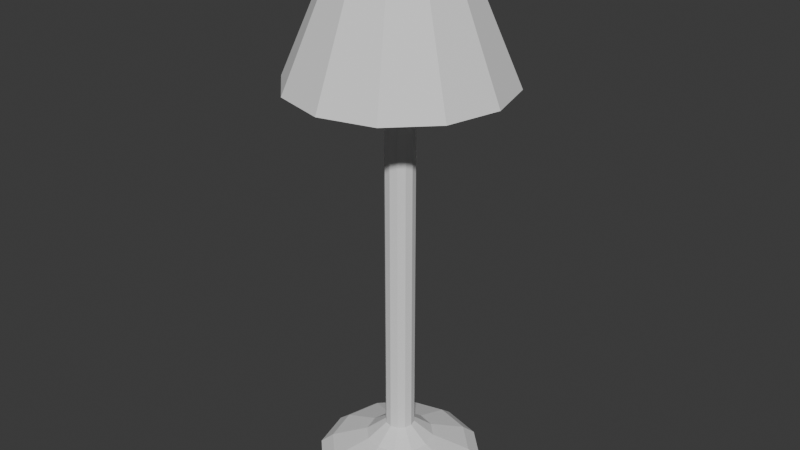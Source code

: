 # Source: standing-lamp.blend  (saved by Blender 4.5.90; exported with 4.5.12 LTS)
import bpy
from mathutils import Matrix  # noqa: F401  (used for matrix-valued properties, if any)

bpy.ops.wm.read_factory_settings(use_empty=True)
scene = bpy.context.scene
scene.name = 'Scene'

# ---- collections
col_collection = bpy.data.collections.new('Collection'); scene.collection.children.link(col_collection)

# ---- world
world_world = bpy.data.worlds.new('World'); scene.world = world_world
world_world.use_nodes = True; world_world.node_tree.nodes.clear()
_N = world_world.node_tree.nodes; _L = world_world.node_tree.links
n0 = _N.new('ShaderNodeOutputWorld'); n0.name = 'World Output'; n0.location = (200, 100)
n1 = _N.new('ShaderNodeBackground'); n1.name = 'Background'; n1.location = (-200, 100)
n1.inputs[0].default_value = (0.05088, 0.05088, 0.05088, 1.0)
_L.new(n1.outputs[0], n0.inputs[0])
n0.is_active_output = True
world_world.color = (0.05088, 0.05088, 0.05088)
world_world.sun_shadow_jitter_overblur = 0.0

# ---- meshes
me_cylinder_001 = bpy.data.meshes.new('Cylinder.001')
me_cylinder_001.from_pydata([(-6.568e-09, 0.2806, -0.1968), (0.1403, 0.243, -0.1968), (0.243, 0.1403, -0.1968), (0.2806, 4.075e-09, -0.1968), (0.243, -0.1403, -0.1968), (0.1403, -0.243, -0.1968), (3.253e-09, -0.2806, -0.1968), (-0.1403, -0.243, -0.1968), (-0.243, -0.1403, -0.1968), (-0.2806, -5.746e-09, -0.1968), (-0.243, 0.1403, -0.1968), (-0.1403, 0.243, -0.1968), (4.07e-11, 0.04952, -0.004633), (0.02476, 0.04289, -0.004633), (0.04289, 0.02476, -0.004633), (0.04952, -9.043e-11, -0.004633), (0.04289, -0.02476, -0.004633), (0.02476, -0.04289, -0.004633), (4.07e-11, -0.04952, -0.004633), (-0.02476, -0.04289, -0.004633), (-0.04289, -0.02476, -0.004633), (-0.04952, -9.043e-11, -0.004633), (-0.04289, 0.02476, -0.004633), (-0.02476, 0.04289, -0.004633), (0.1191, 0.2062, -0.1002), (0.1403, 0.243, -0.134), (0.2062, 0.1191, -0.1002), (0.243, 0.1403, -0.134), (0.2381, 2.897e-09, -0.1002), (0.2806, 4.075e-09, -0.134), (0.2062, -0.1191, -0.1002), (0.243, -0.1403, -0.134), (0.1191, -0.2062, -0.1002), (0.1403, -0.243, -0.134), (2.166e-09, -0.2381, -0.1002), (3.253e-09, -0.2806, -0.134), (-0.1191, -0.2062, -0.1002), (-0.1403, -0.243, -0.134), (-0.2062, -0.1191, -0.1002), (-0.243, -0.1403, -0.134), (-0.2381, -4.946e-09, -0.1002), (-0.2806, -5.746e-09, -0.134), (-0.2062, 0.1191, -0.1002), (-0.243, 0.1403, -0.134), (-0.1191, 0.2062, -0.1002), (-0.1403, 0.243, -0.134), (-6.568e-09, 0.2806, -0.134), (-5.677e-09, 0.2381, -0.1002), (0.05747, 0.09954, -0.05516), (0.09954, 0.05747, -0.05516), (-1.874e-09, 0.1149, -0.05516), (0.1149, 1.479e-09, -0.05516), (0.09954, -0.05747, -0.05516), (0.05747, -0.09954, -0.05516), (9.318e-10, -0.1149, -0.05516), (-0.05747, -0.09954, -0.05516), (-0.09954, -0.05747, -0.05516), (-0.1149, -1.327e-09, -0.05516), (-0.09954, 0.05747, -0.05516), (-0.05747, 0.09954, -0.05516), (-3.077e-10, 0.03515, 1.314), (4.07e-11, 0.04952, 1.293), (0.01757, 0.03044, 1.314), (0.02476, 0.04289, 1.293), (0.03044, 0.01757, 1.314), (0.04289, 0.02476, 1.293), (0.03515, 2.58e-10, 1.314), (0.04952, -9.043e-11, 1.293), (0.03044, -0.01757, 1.314), (0.04289, -0.02476, 1.293), (0.01757, -0.03044, 1.314), (0.02476, -0.04289, 1.293), (2.58e-10, -0.03515, 1.314), (4.07e-11, -0.04952, 1.293), (-0.01757, -0.03044, 1.314), (-0.02476, -0.04289, 1.293), (-0.03044, -0.01757, 1.314), (-0.04289, -0.02476, 1.293), (-0.03515, -3.077e-10, 1.314), (-0.04952, -9.043e-11, 1.293), (-0.03044, 0.01757, 1.314), (-0.04289, 0.02476, 1.293), (-0.01757, 0.03044, 1.314), (-0.02476, 0.04289, 1.293)], [], [(0, 1, 2, 3, 4, 5, 6, 7, 8, 9, 10, 11), (47, 24, 25, 46), (24, 26, 27, 25), (26, 28, 29, 27), (28, 30, 31, 29), (30, 32, 33, 31), (32, 34, 35, 33), (34, 36, 37, 35), (36, 38, 39, 37), (38, 40, 41, 39), (40, 42, 43, 41), (42, 44, 45, 43), (44, 47, 46, 45), (1, 25, 27, 2), (0, 46, 25, 1), (48, 13, 14, 49), (50, 12, 13, 48), (2, 27, 29, 3), (49, 14, 15, 51), (3, 29, 31, 4), (51, 15, 16, 52), (4, 31, 33, 5), (52, 16, 17, 53), (5, 33, 35, 6), (53, 17, 18, 54), (6, 35, 37, 7), (54, 18, 19, 55), (7, 37, 39, 8), (55, 19, 20, 56), (8, 39, 41, 9), (56, 20, 21, 57), (9, 41, 43, 10), (57, 21, 22, 58), (10, 43, 45, 11), (58, 22, 23, 59), (11, 45, 46, 0), (59, 23, 12, 50), (44, 59, 50, 47), (42, 58, 59, 44), (40, 57, 58, 42), (38, 56, 57, 40), (36, 55, 56, 38), (34, 54, 55, 36), (32, 53, 54, 34), (30, 52, 53, 32), (28, 51, 52, 30), (26, 49, 51, 28), (47, 50, 48, 24), (24, 48, 49, 26), (63, 61, 60, 62), (65, 63, 62, 64), (67, 65, 64, 66), (69, 67, 66, 68), (71, 69, 68, 70), (73, 71, 70, 72), (75, 73, 72, 74), (77, 75, 74, 76), (79, 77, 76, 78), (81, 79, 78, 80), (83, 81, 80, 82), (61, 83, 82, 60), (62, 60, 82, 80, 78, 76, 74, 72, 70, 68, 66, 64), (12, 61, 63, 13), (23, 83, 61, 12), (13, 63, 65, 14), (14, 65, 67, 15), (15, 67, 69, 16), (16, 69, 71, 17), (17, 71, 73, 18), (18, 73, 75, 19), (19, 75, 77, 20), (20, 77, 79, 21), (21, 79, 81, 22), (22, 81, 83, 23)])
_uv = me_cylinder_001.uv_layers.new(name='UVMap')
_uv.uv.foreach_set('vector', [0.75, 0.49, 0.87, 0.4578, 0.9578, 0.37, 0.99, 0.25, 0.9578, 0.13, 0.87, 0.04215, 0.75, 0.01, 0.63, 0.04215, 0.5422, 0.13, 0.51, 0.25, 0.5422, 0.37, 0.63, 0.4578, 1.0, 0.6408, 0.9167, 0.6408, 0.9167, 0.6033, 1.0, 0.6033, 0.9167, 0.6408, 0.8333, 0.6408, 0.8333, 0.6033, 0.9167, 0.6033, 0.8333, 0.6408, 0.75, 0.6408, 0.75, 0.6033, 0.8333, 0.6033, 0.75, 0.6408, 0.6667, 0.6408, 0.6667, 0.6033, 0.75, 0.6033, 0.6667, 0.6408, 0.5833, 0.6408, 0.5833, 0.6033, 0.6667, 0.6033, 0.5833, 0.6408, 0.5, 0.6408, 0.5, 0.6033, 0.5833, 0.6033, 0.5, 0.6408, 0.4167, 0.6408, 0.4167, 0.6033, 0.5, 0.6033, 0.4167, 0.6408, 0.3333, 0.6408, 0.3333, 0.6033, 0.4167, 0.6033, 0.3333, 0.6408, 0.25, 0.6408, 0.25, 0.6033, 0.3333, 0.6033, 0.25, 0.6408, 0.1667, 0.6408, 0.1667, 0.6033, 0.25, 0.6033, 0.1667, 0.6408, 0.08333, 0.6408, 0.08333, 0.6033, 0.1667, 0.6033, 0.08333, 0.6408, 7.451e-08, 0.6408, 7.451e-08, 0.6033, 0.08333, 0.6033, 0.9167, 0.5, 0.9167, 0.6033, 0.8333, 0.6033, 0.8333, 0.5, 1.0, 0.5, 1.0, 0.6033, 0.9167, 0.6033, 0.9167, 0.5, 0.9167, 0.6954, 0.9167, 0.75, 0.8333, 0.75, 0.8333, 0.6954, 1.0, 0.6954, 1.0, 0.75, 0.9167, 0.75, 0.9167, 0.6954, 0.8333, 0.5, 0.8333, 0.6033, 0.75, 0.6033, 0.75, 0.5, 0.8333, 0.6954, 0.8333, 0.75, 0.75, 0.75, 0.75, 0.6954, 0.75, 0.5, 0.75, 0.6033, 0.6667, 0.6033, 0.6667, 0.5, 0.75, 0.6954, 0.75, 0.75, 0.6667, 0.75, 0.6667, 0.6954, 0.6667, 0.5, 0.6667, 0.6033, 0.5833, 0.6033, 0.5833, 0.5, 0.6667, 0.6954, 0.6667, 0.75, 0.5833, 0.75, 0.5833, 0.6954, 0.5833, 0.5, 0.5833, 0.6033, 0.5, 0.6033, 0.5, 0.5, 0.5833, 0.6954, 0.5833, 0.75, 0.5, 0.75, 0.5, 0.6954, 0.5, 0.5, 0.5, 0.6033, 0.4167, 0.6033, 0.4167, 0.5, 0.5, 0.6954, 0.5, 0.75, 0.4167, 0.75, 0.4167, 0.6954, 0.4167, 0.5, 0.4167, 0.6033, 0.3333, 0.6033, 0.3333, 0.5, 0.4167, 0.6954, 0.4167, 0.75, 0.3333, 0.75, 0.3333, 0.6954, 0.3333, 0.5, 0.3333, 0.6033, 0.25, 0.6033, 0.25, 0.5, 0.3333, 0.6954, 0.3333, 0.75, 0.25, 0.75, 0.25, 0.6954, 0.25, 0.5, 0.25, 0.6033, 0.1667, 0.6033, 0.1667, 0.5, 0.25, 0.6954, 0.25, 0.75, 0.1667, 0.75, 0.1667, 0.6954, 0.1667, 0.5, 0.1667, 0.6033, 0.08333, 0.6033, 0.08333, 0.5, 0.1667, 0.6954, 0.1667, 0.75, 0.08333, 0.75, 0.08333, 0.6954, 0.08333, 0.5, 0.08333, 0.6033, 7.451e-08, 0.6033, 7.451e-08, 0.5, 0.08333, 0.6954, 0.08333, 0.75, 7.451e-08, 0.75, 7.451e-08, 0.6954, 0.08333, 0.6408, 0.08333, 0.6954, 7.451e-08, 0.6954, 7.451e-08, 0.6408, 0.1667, 0.6408, 0.1667, 0.6954, 0.08333, 0.6954, 0.08333, 0.6408, 0.25, 0.6408, 0.25, 0.6954, 0.1667, 0.6954, 0.1667, 0.6408, 0.3333, 0.6408, 0.3333, 0.6954, 0.25, 0.6954, 0.25, 0.6408, 0.4167, 0.6408, 0.4167, 0.6954, 0.3333, 0.6954, 0.3333, 0.6408, 0.5, 0.6408, 0.5, 0.6954, 0.4167, 0.6954, 0.4167, 0.6408, 0.5833, 0.6408, 0.5833, 0.6954, 0.5, 0.6954, 0.5, 0.6408, 0.6667, 0.6408, 0.6667, 0.6954, 0.5833, 0.6954, 0.5833, 0.6408, 0.75, 0.6408, 0.75, 0.6954, 0.6667, 0.6954, 0.6667, 0.6408, 0.8333, 0.6408, 0.8333, 0.6954, 0.75, 0.6954, 0.75, 0.6408, 1.0, 0.6408, 1.0, 0.6954, 0.9167, 0.6954, 0.9167, 0.6408, 0.9167, 0.6408, 0.9167, 0.6954, 0.8333, 0.6954, 0.8333, 0.6408, 0.37, 0.4578, 0.25, 0.49, 0.25, 0.4203, 0.3352, 0.3975, 0.4578, 0.37, 0.37, 0.4578, 0.3352, 0.3975, 0.3975, 0.3352, 0.49, 0.25, 0.4578, 0.37, 0.3975, 0.3352, 0.4203, 0.25, 0.4578, 0.13, 0.49, 0.25, 0.4203, 0.25, 0.3975, 0.1648, 0.37, 0.04215, 0.4578, 0.13, 0.3975, 0.1648, 0.3352, 0.1025, 0.25, 0.01, 0.37, 0.04215, 0.3352, 0.1025, 0.25, 0.07966, 0.13, 0.04215, 0.25, 0.01, 0.25, 0.07966, 0.1648, 0.1025, 0.04215, 0.13, 0.13, 0.04215, 0.1648, 0.1025, 0.1025, 0.1648, 0.01, 0.25, 0.04215, 0.13, 0.1025, 0.1648, 0.07966, 0.25, 0.04215, 0.37, 0.01, 0.25, 0.07966, 0.25, 0.1025, 0.3352, 0.13, 0.4578, 0.04215, 0.37, 0.1025, 0.3352, 0.1648, 0.3975, 0.25, 0.49, 0.13, 0.4578, 0.1648, 0.3975, 0.25, 0.4203, 0.3352, 0.3975, 0.25, 0.4203, 0.1648, 0.3975, 0.1025, 0.3352, 0.07966, 0.25, 0.1025, 0.1648, 0.1648, 0.1025, 0.25, 0.07966, 0.3352, 0.1025, 0.3975, 0.1648, 0.4203, 0.25, 0.3975, 0.3352, 1.0, 0.75, 1.0, 0.9971, 0.9167, 0.9971, 0.9167, 0.75, 0.08333, 0.75, 0.08333, 0.9971, 7.451e-08, 0.9971, 7.451e-08, 0.75, 0.9167, 0.75, 0.9167, 0.9971, 0.8333, 0.9971, 0.8333, 0.75, 0.8333, 0.75, 0.8333, 0.9971, 0.75, 0.9971, 0.75, 0.75, 0.75, 0.75, 0.75, 0.9971, 0.6667, 0.9971, 0.6667, 0.75, 0.6667, 0.75, 0.6667, 0.9971, 0.5833, 0.9971, 0.5833, 0.75, 0.5833, 0.75, 0.5833, 0.9971, 0.5, 0.9971, 0.5, 0.75, 0.5, 0.75, 0.5, 0.9971, 0.4167, 0.9971, 0.4167, 0.75, 0.4167, 0.75, 0.4167, 0.9971, 0.3333, 0.9971, 0.3333, 0.75, 0.3333, 0.75, 0.3333, 0.9971, 0.25, 0.9971, 0.25, 0.75, 0.25, 0.75, 0.25, 0.9971, 0.1667, 0.9971, 0.1667, 0.75, 0.1667, 0.75, 0.1667, 0.9971, 0.08333, 0.9971, 0.08333, 0.75])
me_cylinder_001.update()
me_cylinder_002 = bpy.data.meshes.new('Cylinder.002')
me_cylinder_002.from_pydata([(0.1565, -8.468e-09, 1.687), (0.1418, -8.468e-09, 1.687), (0.3435, -5.395e-09, 1.212), (0.3604, -5.395e-09, 1.216), (0.1355, 0.07825, 1.687), (0.1228, 0.07091, 1.687), (0.2975, 0.1717, 1.212), (0.3121, 0.1802, 1.216), (0.07825, 0.1355, 1.687), (0.07091, 0.1228, 1.687), (0.1717, 0.2975, 1.212), (0.1802, 0.3121, 1.216), (1.449e-08, 0.1565, 1.687), (1.338e-08, 0.1418, 1.687), (2.661e-08, 0.3435, 1.212), (2.788e-08, 0.3604, 1.216), (-0.07825, 0.1355, 1.687), (-0.07091, 0.1228, 1.687), (-0.1717, 0.2975, 1.212), (-0.1802, 0.3121, 1.216), (-0.1355, 0.07825, 1.687), (-0.1228, 0.07091, 1.687), (-0.2975, 0.1717, 1.212), (-0.3121, 0.1802, 1.216), (-0.1565, 5.213e-09, 1.687), (-0.1418, 3.931e-09, 1.687), (-0.3435, 2.463e-08, 1.212), (-0.3604, 2.611e-08, 1.216), (-0.1355, -0.07825, 1.687), (-0.1228, -0.07091, 1.687), (-0.2975, -0.1717, 1.212), (-0.3121, -0.1802, 1.216), (-0.07825, -0.1355, 1.687), (-0.07091, -0.1228, 1.687), (-0.1717, -0.2975, 1.212), (-0.1802, -0.3121, 1.216), (1.449e-08, -0.1565, 1.687), (1.338e-08, -0.1418, 1.687), (2.661e-08, -0.3435, 1.212), (2.788e-08, -0.3604, 1.216), (0.07825, -0.1355, 1.687), (0.07091, -0.1228, 1.687), (0.1717, -0.2975, 1.212), (0.1802, -0.3121, 1.216), (0.1355, -0.07825, 1.687), (0.1228, -0.07091, 1.687), (0.2975, -0.1717, 1.212), (0.3121, -0.1802, 1.216)], [], [(15, 12, 8, 11), (8, 9, 5, 4), (9, 10, 6, 5), (2, 6, 7, 3), (19, 16, 12, 15), (12, 13, 9, 8), (13, 14, 10, 9), (6, 10, 11, 7), (23, 20, 16, 19), (16, 17, 13, 12), (17, 18, 14, 13), (10, 14, 15, 11), (27, 24, 20, 23), (20, 21, 17, 16), (21, 22, 18, 17), (14, 18, 19, 15), (31, 28, 24, 27), (24, 25, 21, 20), (25, 26, 22, 21), (18, 22, 23, 19), (35, 32, 28, 31), (28, 29, 25, 24), (29, 30, 26, 25), (22, 26, 27, 23), (39, 36, 32, 35), (32, 33, 29, 28), (33, 34, 30, 29), (26, 30, 31, 27), (43, 40, 36, 39), (36, 37, 33, 32), (37, 38, 34, 33), (30, 34, 35, 31), (47, 44, 40, 43), (40, 41, 37, 36), (41, 42, 38, 37), (34, 38, 39, 35), (3, 0, 44, 47), (44, 45, 41, 40), (45, 46, 42, 41), (38, 42, 43, 39), (0, 1, 45, 44), (1, 2, 46, 45), (42, 46, 47, 43), (7, 4, 0, 3), (5, 6, 2, 1), (46, 2, 3, 47), (4, 5, 1, 0), (11, 8, 4, 7)])
_uv = me_cylinder_002.uv_layers.new(name='UVMap')
_uv.uv.foreach_set('vector', [0.75, 0.3333, 0.75, 0.6667, 0.6667, 0.6667, 0.6667, 0.3333, 0.6667, 0.6667, 0.6667, 0.8333, 0.5833, 0.8333, 0.5833, 0.6667, 0.6667, 0.8333, 0.6667, 0.25, 0.5833, 0.25, 0.5833, 0.8333, 0.5, 0.25, 0.5833, 0.25, 0.5833, 0.3333, 0.5, 0.3333, 0.8333, 0.3333, 0.8333, 0.6667, 0.75, 0.6667, 0.75, 0.3333, 0.75, 0.6667, 0.75, 0.8333, 0.6667, 0.8333, 0.6667, 0.6667, 0.75, 0.8333, 0.75, 0.25, 0.6667, 0.25, 0.6667, 0.8333, 0.5833, 0.25, 0.6667, 0.25, 0.6667, 0.3333, 0.5833, 0.3333, 0.9167, 0.3333, 0.9167, 0.6667, 0.8333, 0.6667, 0.8333, 0.3333, 0.8333, 0.6667, 0.8333, 0.8333, 0.75, 0.8333, 0.75, 0.6667, 0.8333, 0.8333, 0.8333, 0.25, 0.75, 0.25, 0.75, 0.8333, 0.6667, 0.25, 0.75, 0.25, 0.75, 0.3333, 0.6667, 0.3333, 1.0, 0.3333, 1.0, 0.6667, 0.9167, 0.6667, 0.9167, 0.3333, 0.9167, 0.6667, 0.9167, 0.8333, 0.8333, 0.8333, 0.8333, 0.6667, 0.9167, 0.8333, 0.9167, 0.25, 0.8333, 0.25, 0.8333, 0.8333, 0.75, 0.25, 0.8333, 0.25, 0.8333, 0.3333, 0.75, 0.3333, 0.08333, 0.3333, 0.08333, 0.6667, 2.22e-16, 0.6667, 2.22e-16, 0.3333, 1.0, 0.6667, 1.0, 0.8333, 0.9167, 0.8333, 0.9167, 0.6667, 1.0, 0.8333, 1.0, 0.25, 0.9167, 0.25, 0.9167, 0.8333, 0.8333, 0.25, 0.9167, 0.25, 0.9167, 0.3333, 0.8333, 0.3333, 0.1667, 0.3333, 0.1667, 0.6667, 0.08333, 0.6667, 0.08333, 0.3333, 0.08333, 0.6667, 0.08333, 0.8333, 2.22e-16, 0.8333, 2.22e-16, 0.6667, 0.08333, 0.8333, 0.08333, 0.25, 2.22e-16, 0.25, 2.22e-16, 0.8333, 0.9167, 0.25, 1.0, 0.25, 1.0, 0.3333, 0.9167, 0.3333, 0.25, 0.3333, 0.25, 0.6667, 0.1667, 0.6667, 0.1667, 0.3333, 0.1667, 0.6667, 0.1667, 0.8333, 0.08333, 0.8333, 0.08333, 0.6667, 0.1667, 0.8333, 0.1667, 0.25, 0.08333, 0.25, 0.08333, 0.8333, 2.22e-16, 0.25, 0.08333, 0.25, 0.08333, 0.3333, 2.22e-16, 0.3333, 0.3333, 0.3333, 0.3333, 0.6667, 0.25, 0.6667, 0.25, 0.3333, 0.25, 0.6667, 0.25, 0.8333, 0.1667, 0.8333, 0.1667, 0.6667, 0.25, 0.8333, 0.25, 0.25, 0.1667, 0.25, 0.1667, 0.8333, 0.08333, 0.25, 0.1667, 0.25, 0.1667, 0.3333, 0.08333, 0.3333, 0.4167, 0.3333, 0.4167, 0.6667, 0.3333, 0.6667, 0.3333, 0.3333, 0.3333, 0.6667, 0.3333, 0.8333, 0.25, 0.8333, 0.25, 0.6667, 0.3333, 0.8333, 0.3333, 0.25, 0.25, 0.25, 0.25, 0.8333, 0.1667, 0.25, 0.25, 0.25, 0.25, 0.3333, 0.1667, 0.3333, 0.5, 0.3333, 0.5, 0.6667, 0.4167, 0.6667, 0.4167, 0.3333, 0.4167, 0.6667, 0.4167, 0.8333, 0.3333, 0.8333, 0.3333, 0.6667, 0.4167, 0.8333, 0.4167, 0.25, 0.3333, 0.25, 0.3333, 0.8333, 0.25, 0.25, 0.3333, 0.25, 0.3333, 0.3333, 0.25, 0.3333, 0.5, 0.6667, 0.5, 0.8333, 0.4167, 0.8333, 0.4167, 0.6667, 0.5, 0.8333, 0.5, 0.25, 0.4167, 0.25, 0.4167, 0.8333, 0.3333, 0.25, 0.4167, 0.25, 0.4167, 0.3333, 0.3333, 0.3333, 0.5833, 0.3333, 0.5833, 0.6667, 0.5, 0.6667, 0.5, 0.3333, 0.5833, 0.8333, 0.5833, 0.25, 0.5, 0.25, 0.5, 0.8333, 0.4167, 0.25, 0.5, 0.25, 0.5, 0.3333, 0.4167, 0.3333, 0.5833, 0.6667, 0.5833, 0.8333, 0.5, 0.8333, 0.5, 0.6667, 0.6667, 0.3333, 0.6667, 0.6667, 0.5833, 0.6667, 0.5833, 0.3333])
me_cylinder_002.update()
me_cylinder_003 = bpy.data.meshes.new('Cylinder.003')
me_cylinder_003.from_pydata([(0.0, 0.05638, 1.446), (5.583e-11, 0.02445, 1.337), (0.0141, 0.02442, 1.502), (0.02442, 0.04229, 1.481), (0.02819, 0.04883, 1.446), (0.01723, 0.02984, 1.355), (0.01223, 0.02118, 1.337), (0.02442, 0.0141, 1.502), (0.04229, 0.02442, 1.481), (0.04883, 0.02819, 1.446), (0.02984, 0.01723, 1.355), (0.02118, 0.01223, 1.337), (0.02819, -1.355e-09, 1.502), (0.04883, -1.355e-09, 1.481), (0.05638, -2.71e-09, 1.446), (0.03446, -6.743e-10, 1.355), (0.02445, -1.039e-09, 1.337), (0.02442, -0.0141, 1.502), (0.04229, -0.02442, 1.481), (0.04883, -0.02819, 1.446), (0.02984, -0.01723, 1.355), (0.02118, -0.01223, 1.337), (0.0141, -0.02442, 1.502), (0.02442, -0.04229, 1.481), (0.02819, -0.04883, 1.446), (0.01723, -0.02984, 1.355), (0.01223, -0.02118, 1.337), (-1.355e-09, -0.02819, 1.502), (0.0, -0.04883, 1.481), (-2.71e-09, -0.05638, 1.446), (-5.371e-11, -0.03446, 1.355), (-1.12e-09, -0.02445, 1.337), (-0.0141, -0.02442, 1.502), (-0.02442, -0.04229, 1.481), (-0.02819, -0.04883, 1.446), (-0.01723, -0.02984, 1.355), (-0.01223, -0.02118, 1.337), (5.583e-11, 1.36e-10, 1.33), (0.0, 0.0, 1.509), (-0.02442, -0.0141, 1.502), (-0.04229, -0.02442, 1.481), (-0.04883, -0.02819, 1.446), (-0.02984, -0.01723, 1.355), (-0.02118, -0.01223, 1.337), (-0.02819, 2.71e-09, 1.502), (-0.04883, 0.0, 1.481), (-0.05638, 5.421e-09, 1.446), (-0.03446, 2.821e-10, 1.355), (-0.02445, 2.487e-09, 1.337), (-0.02442, 0.0141, 1.502), (-0.04229, 0.02442, 1.481), (-0.04883, 0.02819, 1.446), (-0.02984, 0.01723, 1.355), (-0.02118, 0.01223, 1.337), (-0.0141, 0.02442, 1.502), (-0.02442, 0.04229, 1.481), (-0.02819, 0.04883, 1.446), (-0.01723, 0.02984, 1.355), (-0.01223, 0.02118, 1.337), (5.421e-09, 0.02819, 1.502), (0.0, 0.04883, 1.481), (-5.371e-11, 0.03446, 1.355), (0.01762, 0.03051, 1.385), (0.03051, 0.01762, 1.385), (0.03523, -1.136e-09, 1.385), (0.03051, -0.01762, 1.385), (0.01762, -0.03051, 1.385), (-2.713e-10, -0.03523, 1.385), (-0.01762, -0.03051, 1.385), (-0.03051, -0.01762, 1.385), (-0.03523, 2.04e-09, 1.385), (-0.03051, 0.01762, 1.385), (-0.01762, 0.03051, 1.385), (6.362e-10, 0.03523, 1.385)], [], [(1, 61, 5, 6), (0, 60, 3, 4), (59, 38, 2), (37, 1, 6), (73, 0, 4, 62), (60, 59, 2, 3), (4, 3, 8, 9), (2, 38, 7), (37, 6, 11), (62, 4, 9, 63), (3, 2, 7, 8), (6, 5, 10, 11), (7, 38, 12), (37, 11, 16), (63, 9, 14, 64), (8, 7, 12, 13), (11, 10, 15, 16), (9, 8, 13, 14), (37, 16, 21), (64, 14, 19, 65), (13, 12, 17, 18), (16, 15, 20, 21), (14, 13, 18, 19), (12, 38, 17), (37, 21, 26), (65, 19, 24, 66), (18, 17, 22, 23), (21, 20, 25, 26), (19, 18, 23, 24), (17, 38, 22), (37, 26, 31), (66, 24, 29, 67), (23, 22, 27, 28), (26, 25, 30, 31), (24, 23, 28, 29), (22, 38, 27), (67, 29, 34, 68), (28, 27, 32, 33), (31, 30, 35, 36), (29, 28, 33, 34), (27, 38, 32), (37, 31, 36), (33, 32, 39, 40), (36, 35, 42, 43), (34, 33, 40, 41), (32, 38, 39), (37, 36, 43), (68, 34, 41, 69), (43, 42, 47, 48), (41, 40, 45, 46), (39, 38, 44), (37, 43, 48), (69, 41, 46, 70), (40, 39, 44, 45), (48, 47, 52, 53), (46, 45, 50, 51), (44, 38, 49), (37, 48, 53), (70, 46, 51, 71), (45, 44, 49, 50), (53, 52, 57, 58), (51, 50, 55, 56), (49, 38, 54), (37, 53, 58), (71, 51, 56, 72), (50, 49, 54, 55), (58, 57, 61, 1), (56, 55, 60, 0), (54, 38, 59), (37, 58, 1), (72, 56, 0, 73), (55, 54, 59, 60), (57, 72, 73, 61), (52, 71, 72, 57), (47, 70, 71, 52), (42, 69, 70, 47), (35, 68, 69, 42), (30, 67, 68, 35), (25, 66, 67, 30), (20, 65, 66, 25), (15, 64, 65, 20), (10, 63, 64, 15), (5, 62, 63, 10), (61, 73, 62, 5)])
_uv = me_cylinder_003.uv_layers.new(name='UVMap')
_uv.uv.foreach_set('vector', [0.75, 0.1667, 0.75, 0.3333, 0.6667, 0.3333, 0.6667, 0.1667, 0.75, 0.5, 0.75, 0.6667, 0.6667, 0.6667, 0.6667, 0.5, 0.75, 0.8333, 0.7083, 1.0, 0.6667, 0.8333, 0.7083, 5.96e-08, 0.75, 0.1667, 0.6667, 0.1667, 0.75, 0.4167, 0.75, 0.5, 0.6667, 0.5, 0.6667, 0.4167, 0.75, 0.6667, 0.75, 0.8333, 0.6667, 0.8333, 0.6667, 0.6667, 0.6667, 0.5, 0.6667, 0.6667, 0.5833, 0.6667, 0.5833, 0.5, 0.6667, 0.8333, 0.625, 1.0, 0.5833, 0.8333, 0.625, 5.96e-08, 0.6667, 0.1667, 0.5833, 0.1667, 0.6667, 0.4167, 0.6667, 0.5, 0.5833, 0.5, 0.5833, 0.4167, 0.6667, 0.6667, 0.6667, 0.8333, 0.5833, 0.8333, 0.5833, 0.6667, 0.6667, 0.1667, 0.6667, 0.3333, 0.5833, 0.3333, 0.5833, 0.1667, 0.5833, 0.8333, 0.5417, 1.0, 0.5, 0.8333, 0.5417, 5.96e-08, 0.5833, 0.1667, 0.5, 0.1667, 0.5833, 0.4167, 0.5833, 0.5, 0.5, 0.5, 0.5, 0.4167, 0.5833, 0.6667, 0.5833, 0.8333, 0.5, 0.8333, 0.5, 0.6667, 0.5833, 0.1667, 0.5833, 0.3333, 0.5, 0.3333, 0.5, 0.1667, 0.5833, 0.5, 0.5833, 0.6667, 0.5, 0.6667, 0.5, 0.5, 0.4583, 5.96e-08, 0.5, 0.1667, 0.4167, 0.1667, 0.5, 0.4167, 0.5, 0.5, 0.4167, 0.5, 0.4167, 0.4167, 0.5, 0.6667, 0.5, 0.8333, 0.4167, 0.8333, 0.4167, 0.6667, 0.5, 0.1667, 0.5, 0.3333, 0.4167, 0.3333, 0.4167, 0.1667, 0.5, 0.5, 0.5, 0.6667, 0.4167, 0.6667, 0.4167, 0.5, 0.5, 0.8333, 0.4583, 1.0, 0.4167, 0.8333, 0.375, 5.96e-08, 0.4167, 0.1667, 0.3333, 0.1667, 0.4167, 0.4167, 0.4167, 0.5, 0.3333, 0.5, 0.3333, 0.4167, 0.4167, 0.6667, 0.4167, 0.8333, 0.3333, 0.8333, 0.3333, 0.6667, 0.4167, 0.1667, 0.4167, 0.3333, 0.3333, 0.3333, 0.3333, 0.1667, 0.4167, 0.5, 0.4167, 0.6667, 0.3333, 0.6667, 0.3333, 0.5, 0.4167, 0.8333, 0.375, 1.0, 0.3333, 0.8333, 0.2917, 5.96e-08, 0.3333, 0.1667, 0.25, 0.1667, 0.3333, 0.4167, 0.3333, 0.5, 0.25, 0.5, 0.25, 0.4167, 0.3333, 0.6667, 0.3333, 0.8333, 0.25, 0.8333, 0.25, 0.6667, 0.3333, 0.1667, 0.3333, 0.3333, 0.25, 0.3333, 0.25, 0.1667, 0.3333, 0.5, 0.3333, 0.6667, 0.25, 0.6667, 0.25, 0.5, 0.3333, 0.8333, 0.2917, 1.0, 0.25, 0.8333, 0.25, 0.4167, 0.25, 0.5, 0.1667, 0.5, 0.1667, 0.4167, 0.25, 0.6667, 0.25, 0.8333, 0.1667, 0.8333, 0.1667, 0.6667, 0.25, 0.1667, 0.25, 0.3333, 0.1667, 0.3333, 0.1667, 0.1667, 0.25, 0.5, 0.25, 0.6667, 0.1667, 0.6667, 0.1667, 0.5, 0.25, 0.8333, 0.2083, 1.0, 0.1667, 0.8333, 0.2083, 5.96e-08, 0.25, 0.1667, 0.1667, 0.1667, 0.1667, 0.6667, 0.1667, 0.8333, 0.08333, 0.8333, 0.08333, 0.6667, 0.1667, 0.1667, 0.1667, 0.3333, 0.08333, 0.3333, 0.08333, 0.1667, 0.1667, 0.5, 0.1667, 0.6667, 0.08333, 0.6667, 0.08333, 0.5, 0.1667, 0.8333, 0.125, 1.0, 0.08333, 0.8333, 0.125, 5.96e-08, 0.1667, 0.1667, 0.08333, 0.1667, 0.1667, 0.4167, 0.1667, 0.5, 0.08333, 0.5, 0.08333, 0.4167, 0.08333, 0.1667, 0.08333, 0.3333, 0.0, 0.3333, 0.0, 0.1667, 0.08333, 0.5, 0.08333, 0.6667, 0.0, 0.6667, 0.0, 0.5, 0.08333, 0.8333, 0.04167, 1.0, 0.0, 0.8333, 0.04167, 5.96e-08, 0.08333, 0.1667, 0.0, 0.1667, 0.08333, 0.4167, 0.08333, 0.5, 0.0, 0.5, 0.0, 0.4167, 0.08333, 0.6667, 0.08333, 0.8333, 0.0, 0.8333, 0.0, 0.6667, 1.0, 0.1667, 1.0, 0.3333, 0.9167, 0.3333, 0.9167, 0.1667, 1.0, 0.5, 1.0, 0.6667, 0.9167, 0.6667, 0.9167, 0.5, 1.0, 0.8333, 0.9583, 1.0, 0.9167, 0.8333, 0.9583, 5.96e-08, 1.0, 0.1667, 0.9167, 0.1667, 1.0, 0.4167, 1.0, 0.5, 0.9167, 0.5, 0.9167, 0.4167, 1.0, 0.6667, 1.0, 0.8333, 0.9167, 0.8333, 0.9167, 0.6667, 0.9167, 0.1667, 0.9167, 0.3333, 0.8333, 0.3333, 0.8333, 0.1667, 0.9167, 0.5, 0.9167, 0.6667, 0.8333, 0.6667, 0.8333, 0.5, 0.9167, 0.8333, 0.875, 1.0, 0.8333, 0.8333, 0.875, 5.96e-08, 0.9167, 0.1667, 0.8333, 0.1667, 0.9167, 0.4167, 0.9167, 0.5, 0.8333, 0.5, 0.8333, 0.4167, 0.9167, 0.6667, 0.9167, 0.8333, 0.8333, 0.8333, 0.8333, 0.6667, 0.8333, 0.1667, 0.8333, 0.3333, 0.75, 0.3333, 0.75, 0.1667, 0.8333, 0.5, 0.8333, 0.6667, 0.75, 0.6667, 0.75, 0.5, 0.8333, 0.8333, 0.7917, 1.0, 0.75, 0.8333, 0.7917, 5.96e-08, 0.8333, 0.1667, 0.75, 0.1667, 0.8333, 0.4167, 0.8333, 0.5, 0.75, 0.5, 0.75, 0.4167, 0.8333, 0.6667, 0.8333, 0.8333, 0.75, 0.8333, 0.75, 0.6667, 0.8333, 0.3333, 0.8333, 0.4167, 0.75, 0.4167, 0.75, 0.3333, 0.9167, 0.3333, 0.9167, 0.4167, 0.8333, 0.4167, 0.8333, 0.3333, 1.0, 0.3333, 1.0, 0.4167, 0.9167, 0.4167, 0.9167, 0.3333, 0.08333, 0.3333, 0.08333, 0.4167, 0.0, 0.4167, 0.0, 0.3333, 0.1667, 0.3333, 0.1667, 0.4167, 0.08333, 0.4167, 0.08333, 0.3333, 0.25, 0.3333, 0.25, 0.4167, 0.1667, 0.4167, 0.1667, 0.3333, 0.3333, 0.3333, 0.3333, 0.4167, 0.25, 0.4167, 0.25, 0.3333, 0.4167, 0.3333, 0.4167, 0.4167, 0.3333, 0.4167, 0.3333, 0.3333, 0.5, 0.3333, 0.5, 0.4167, 0.4167, 0.4167, 0.4167, 0.3333, 0.5833, 0.3333, 0.5833, 0.4167, 0.5, 0.4167, 0.5, 0.3333, 0.6667, 0.3333, 0.6667, 0.4167, 0.5833, 0.4167, 0.5833, 0.3333, 0.75, 0.3333, 0.75, 0.4167, 0.6667, 0.4167, 0.6667, 0.3333])
me_cylinder_003.update()

# ---- objects
ob_stand = bpy.data.objects.new('stand', me_cylinder_001)
ob_paper_shade = bpy.data.objects.new('paper shade', me_cylinder_002)
ob_bulb = bpy.data.objects.new('bulb', me_cylinder_003)

# ---- transforms, parenting, visibility, modifiers, constraints
ob_stand.location = (0.0, 0.0, 0.0)
ob_paper_shade.location = (0.0, 0.0, 0.0)
ob_bulb.location = (0.0, 0.0, 0.0)

# ---- collection membership
col_collection.objects.link(ob_stand)
col_collection.objects.link(ob_paper_shade)
col_collection.objects.link(ob_bulb)

# ---- scene / render settings (as saved in the file)
scene.frame_start = 1; scene.frame_end = 250; scene.frame_set(-16)
scene.render.engine = 'BLENDER_EEVEE_NEXT'
bpy.context.view_layer.update()

# ---- added for rendering (the .blend has no active camera and no usable light): camera, sun
cam_auto = bpy.data.cameras.new('AutoCamera')
cam_auto.lens = 50.0
cam_auto.sensor_width = 36.0
cam_auto.clip_end = 1000.0
ob_auto_camera = bpy.data.objects.new('AutoCamera', cam_auto)
scene.collection.objects.link(ob_auto_camera)
ob_auto_camera.location = (1.98201, -2.37841, 2.33085)
ob_auto_camera.rotation_euler = (1.09748, -7.21219e-08, 0.694738)
scene.camera = ob_auto_camera
light_auto_sun = bpy.data.lights.new('AutoSun', 'SUN')
light_auto_sun.energy = 3.0
light_auto_sun.angle = 0.0523599
ob_auto_sun = bpy.data.objects.new('AutoSun', light_auto_sun)
scene.collection.objects.link(ob_auto_sun)
ob_auto_sun.rotation_euler = (0.872665, 0.174533, 0.523599)
bpy.context.view_layer.update()
